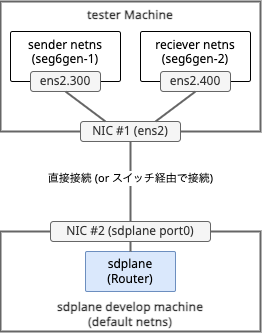

The diagram above was exported from draw.io. Its source (the exported page's mxGraphModel, read from the mxfile embedded in the PNG):
<mxGraphModel dx="691" dy="463" grid="1" gridSize="10" guides="1" tooltips="1" connect="1" arrows="1" fold="1" page="1" pageScale="1" pageWidth="1169" pageHeight="827" math="0" shadow="0">
  <root>
    <mxCell id="0" />
    <mxCell id="1" parent="0" />
    <mxCell id="17" value="sdplane develop machine&lt;div&gt;(default netns)&lt;/div&gt;" style="rounded=0;whiteSpace=wrap;html=1;fontFamily=Noto Sans;fontSource=https%3A%2F%2Ffonts.googleapis.com%2Fcss%3Ffamily%3DNoto%2BSans;fillColor=default;fontColor=#333333;strokeColor=#666666;strokeWidth=2;verticalAlign=bottom;fontStyle=1" vertex="1" parent="1">
      <mxGeometry x="30" y="320" width="260" height="100" as="geometry" />
    </mxCell>
    <mxCell id="3" value="tester Machine" style="rounded=0;whiteSpace=wrap;html=1;fontFamily=Noto Sans;fontSource=https%3A%2F%2Ffonts.googleapis.com%2Fcss%3Ffamily%3DNoto%2BSans;fillColor=default;fontColor=#333333;strokeColor=#666666;strokeWidth=2;verticalAlign=top;fontStyle=1" parent="1" vertex="1">
      <mxGeometry x="30" y="90" width="260" height="130" as="geometry" />
    </mxCell>
    <mxCell id="5" value="NIC #1 (ens2)" style="rounded=1;whiteSpace=wrap;html=1;fillColor=#f5f5f5;fontColor=#333333;strokeColor=#666666;fontFamily=Noto Sans;fontSource=https%3A%2F%2Ffonts.googleapis.com%2Fcss%3Ffamily%3DNoto%2BSans;" parent="1" vertex="1">
      <mxGeometry x="110" y="210" width="100" height="20" as="geometry" />
    </mxCell>
    <mxCell id="6" value="&lt;font face=&quot;Noto Sans&quot;&gt;sender netns&lt;/font&gt;&lt;div&gt;&lt;font face=&quot;Noto Sans&quot;&gt;(seg6gen-1)&lt;/font&gt;&lt;/div&gt;" style="rounded=1;whiteSpace=wrap;html=1;arcSize=4;verticalAlign=top;" parent="1" vertex="1">
      <mxGeometry x="40" y="120" width="110" height="50" as="geometry" />
    </mxCell>
    <mxCell id="7" value="&lt;font face=&quot;Noto Sans&quot;&gt;reciever netns&lt;/font&gt;&lt;div&gt;&lt;font face=&quot;Noto Sans&quot;&gt;(seg6gen-2)&lt;/font&gt;&lt;/div&gt;" style="rounded=1;whiteSpace=wrap;html=1;arcSize=4;verticalAlign=top;" parent="1" vertex="1">
      <mxGeometry x="170" y="120" width="110" height="50" as="geometry" />
    </mxCell>
    <mxCell id="8" value="ens2.300" style="rounded=1;whiteSpace=wrap;html=1;fillColor=#f5f5f5;fontColor=#333333;strokeColor=#666666;fontFamily=Noto Sans;fontSource=https%3A%2F%2Ffonts.googleapis.com%2Fcss%3Ffamily%3DNoto%2BSans;" parent="1" vertex="1">
      <mxGeometry x="60" y="160" width="70" height="20" as="geometry" />
    </mxCell>
    <mxCell id="9" value="ens2.400" style="rounded=1;whiteSpace=wrap;html=1;fillColor=#f5f5f5;fontColor=#333333;strokeColor=#666666;fontFamily=Noto Sans;fontSource=https%3A%2F%2Ffonts.googleapis.com%2Fcss%3Ffamily%3DNoto%2BSans;" parent="1" vertex="1">
      <mxGeometry x="190" y="160" width="70" height="20" as="geometry" />
    </mxCell>
    <mxCell id="10" value="NIC #2 (sdplane port0)" style="rounded=1;whiteSpace=wrap;html=1;fillColor=#f5f5f5;fontColor=#333333;strokeColor=#666666;fontFamily=Noto Sans;fontSource=https%3A%2F%2Ffonts.googleapis.com%2Fcss%3Ffamily%3DNoto%2BSans;" parent="1" vertex="1">
      <mxGeometry x="80" y="310" width="160" height="20" as="geometry" />
    </mxCell>
    <mxCell id="11" value="&lt;font face=&quot;Noto Sans&quot;&gt;直接接続 (or スイッチ経由で接続)&lt;/font&gt;" style="endArrow=none;html=1;exitX=0.5;exitY=1;exitDx=0;exitDy=0;fillColor=#f5f5f5;strokeColor=#666666;strokeWidth=2;entryX=0.5;entryY=0;entryDx=0;entryDy=0;" parent="1" source="5" target="10" edge="1">
      <mxGeometry x="-0.0802" width="50" height="50" relative="1" as="geometry">
        <mxPoint x="240" y="230" as="sourcePoint" />
        <mxPoint x="160" y="320" as="targetPoint" />
        <Array as="points" />
        <mxPoint as="offset" />
      </mxGeometry>
    </mxCell>
    <mxCell id="12" value="" style="endArrow=none;html=1;entryX=0.5;entryY=1;entryDx=0;entryDy=0;exitX=0.75;exitY=0;exitDx=0;exitDy=0;fillColor=#f5f5f5;strokeColor=#666666;strokeWidth=2;" parent="1" source="5" target="9" edge="1">
      <mxGeometry width="50" height="50" relative="1" as="geometry">
        <mxPoint x="240" y="230" as="sourcePoint" />
        <mxPoint x="290" y="180" as="targetPoint" />
      </mxGeometry>
    </mxCell>
    <mxCell id="13" value="" style="endArrow=none;html=1;entryX=0.5;entryY=1;entryDx=0;entryDy=0;exitX=0.25;exitY=0;exitDx=0;exitDy=0;fillColor=#f5f5f5;strokeColor=#666666;strokeWidth=2;" parent="1" source="5" target="8" edge="1">
      <mxGeometry width="50" height="50" relative="1" as="geometry">
        <mxPoint x="195" y="220" as="sourcePoint" />
        <mxPoint x="240" y="190" as="targetPoint" />
      </mxGeometry>
    </mxCell>
    <mxCell id="15" value="&lt;font data-font-src=&quot;https://fonts.googleapis.com/css?family=Noto+Sans&quot; face=&quot;Noto Sans&quot;&gt;sdplane&lt;/font&gt;&lt;div&gt;&lt;font face=&quot;Noto Sans&quot;&gt;(Router)&lt;/font&gt;&lt;/div&gt;" style="rounded=1;whiteSpace=wrap;html=1;fillColor=#dae8fc;strokeColor=#6c8ebf;arcSize=4;" parent="1" vertex="1">
      <mxGeometry x="115" y="340" width="90" height="40" as="geometry" />
    </mxCell>
    <mxCell id="16" value="" style="endArrow=none;html=1;entryX=0.5;entryY=0;entryDx=0;entryDy=0;exitX=0.5;exitY=1;exitDx=0;exitDy=0;strokeWidth=2;fillColor=#f5f5f5;strokeColor=#666666;" parent="1" source="10" target="15" edge="1">
      <mxGeometry width="50" height="50" relative="1" as="geometry">
        <mxPoint x="145" y="220" as="sourcePoint" />
        <mxPoint x="105" y="190" as="targetPoint" />
      </mxGeometry>
    </mxCell>
  </root>
</mxGraphModel>